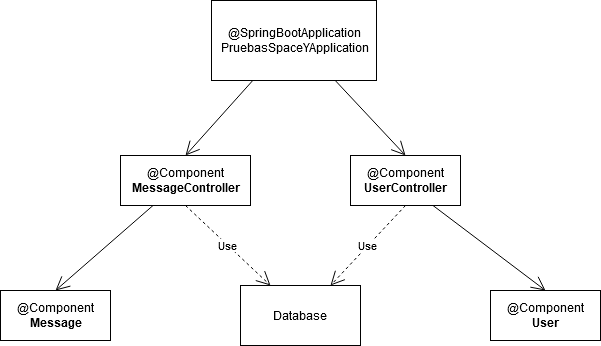

The diagram above was exported from draw.io. Its source (the exported page's mxGraphModel, read from the mxfile embedded in the PNG):
<mxGraphModel dx="782" dy="432" grid="1" gridSize="10" guides="1" tooltips="1" connect="1" arrows="1" fold="1" page="1" pageScale="1" pageWidth="827" pageHeight="1169" math="0" shadow="0">
  <root>
    <mxCell id="0" />
    <mxCell id="1" parent="0" />
    <mxCell id="2" value="&lt;div&gt;Database&lt;/div&gt;" style="rounded=0;whiteSpace=wrap;html=1;" vertex="1" parent="1">
      <mxGeometry x="360" y="635" width="120" height="60" as="geometry" />
    </mxCell>
    <mxCell id="3" value="@Component&lt;br&gt;&lt;b&gt;Message&lt;/b&gt;" style="html=1;" vertex="1" parent="1">
      <mxGeometry x="120" y="640" width="110" height="50" as="geometry" />
    </mxCell>
    <mxCell id="4" value="@Component&lt;br&gt;&lt;b&gt;MessageController&lt;/b&gt;" style="html=1;" vertex="1" parent="1">
      <mxGeometry x="240" y="505" width="130" height="50" as="geometry" />
    </mxCell>
    <mxCell id="5" value="@Component&lt;br&gt;&lt;b&gt;User&lt;/b&gt;" style="html=1;" vertex="1" parent="1">
      <mxGeometry x="610" y="640" width="110" height="50" as="geometry" />
    </mxCell>
    <mxCell id="6" value="@Component&lt;br&gt;&lt;b&gt;UserController&lt;/b&gt;" style="html=1;" vertex="1" parent="1">
      <mxGeometry x="470" y="505" width="110" height="50" as="geometry" />
    </mxCell>
    <mxCell id="7" value="" style="endArrow=open;endFill=1;endSize=12;html=1;exitX=0.25;exitY=1;exitDx=0;exitDy=0;entryX=0.5;entryY=0;entryDx=0;entryDy=0;" edge="1" source="4" target="3" parent="1">
      <mxGeometry width="160" relative="1" as="geometry">
        <mxPoint x="320" y="425" as="sourcePoint" />
        <mxPoint x="280" y="630" as="targetPoint" />
      </mxGeometry>
    </mxCell>
    <mxCell id="8" value="" style="endArrow=open;endFill=1;endSize=12;html=1;entryX=0.5;entryY=0;entryDx=0;entryDy=0;exitX=0.75;exitY=1;exitDx=0;exitDy=0;" edge="1" source="6" target="5" parent="1">
      <mxGeometry width="160" relative="1" as="geometry">
        <mxPoint x="660" y="540" as="sourcePoint" />
        <mxPoint x="524.58" y="505" as="targetPoint" />
      </mxGeometry>
    </mxCell>
    <mxCell id="9" value="Use" style="endArrow=open;endSize=12;dashed=1;html=1;exitX=0.5;exitY=1;exitDx=0;exitDy=0;entryX=0.25;entryY=0;entryDx=0;entryDy=0;" edge="1" source="4" target="2" parent="1">
      <mxGeometry width="160" relative="1" as="geometry">
        <mxPoint x="290" y="525" as="sourcePoint" />
        <mxPoint x="450" y="525" as="targetPoint" />
      </mxGeometry>
    </mxCell>
    <mxCell id="10" value="Use" style="endArrow=open;endSize=12;dashed=1;html=1;exitX=0.5;exitY=1;exitDx=0;exitDy=0;entryX=0.75;entryY=0;entryDx=0;entryDy=0;" edge="1" source="6" target="2" parent="1">
      <mxGeometry width="160" relative="1" as="geometry">
        <mxPoint x="305" y="555" as="sourcePoint" />
        <mxPoint x="420" y="645" as="targetPoint" />
      </mxGeometry>
    </mxCell>
    <mxCell id="11" value="&lt;div&gt;@SpringBootApplication&lt;br&gt;&lt;/div&gt;&lt;div&gt;PruebasSpaceYApplication&lt;br&gt;&lt;/div&gt;" style="html=1;" vertex="1" parent="1">
      <mxGeometry x="331" y="350" width="165" height="80" as="geometry" />
    </mxCell>
    <mxCell id="12" value="" style="endArrow=open;endFill=1;endSize=12;html=1;exitX=0.25;exitY=1;exitDx=0;exitDy=0;entryX=0.5;entryY=0;entryDx=0;entryDy=0;" edge="1" source="11" target="4" parent="1">
      <mxGeometry width="160" relative="1" as="geometry">
        <mxPoint x="190" y="505" as="sourcePoint" />
        <mxPoint x="290.4545454545455" y="420" as="targetPoint" />
      </mxGeometry>
    </mxCell>
    <mxCell id="13" value="" style="endArrow=open;endFill=1;endSize=12;html=1;exitX=0.75;exitY=1;exitDx=0;exitDy=0;entryX=0.5;entryY=0;entryDx=0;entryDy=0;" edge="1" source="11" target="6" parent="1">
      <mxGeometry width="160" relative="1" as="geometry">
        <mxPoint x="372.25" y="430" as="sourcePoint" />
        <mxPoint x="305" y="505" as="targetPoint" />
      </mxGeometry>
    </mxCell>
  </root>
</mxGraphModel>